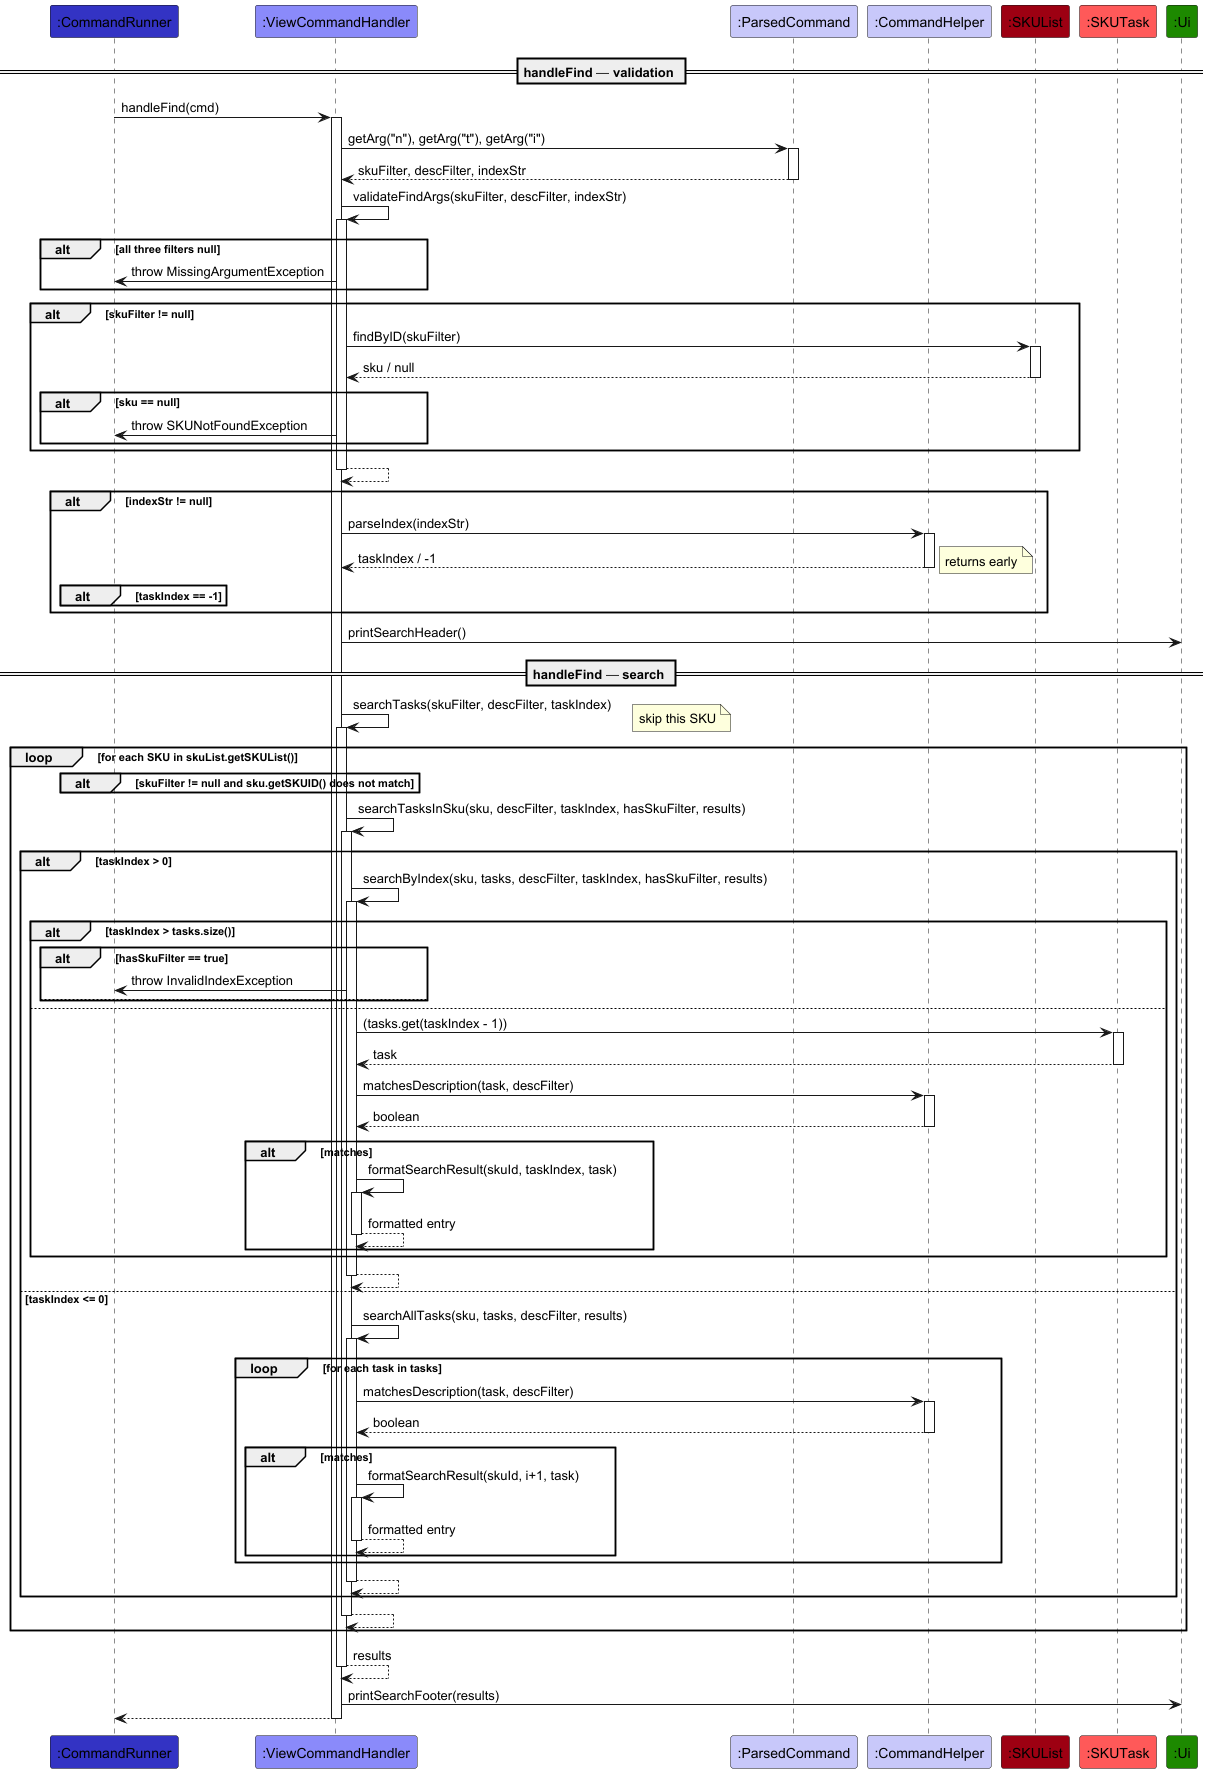

The diagram above was rendered by PlantUML. Its source (embedded in the PNG):
@startuml
!include ../style.puml

Participant ":CommandRunner" as runner LOGIC_COLOR
Participant ":ViewCommandHandler" as handler LOGIC_COLOR_T2
Participant ":ParsedCommand" as cmd LOGIC_COLOR_T1
Participant ":CommandHelper" as helper LOGIC_COLOR_T1
Participant ":SKUList" as skuList MODEL_COLOR
Participant ":SKUTask" as task MODEL_COLOR_T2
Participant ":Ui" as ui UI_COLOR

== handleFind — validation ==

runner -> handler ++ : handleFind(cmd)

handler -> cmd ++ : getArg("n"), getArg("t"), getArg("i")
return skuFilter, descFilter, indexStr

handler -> handler ++ : validateFindArgs(skuFilter, descFilter, indexStr)

alt all three filters null
    handler -> runner : throw MissingArgumentException
end

alt skuFilter != null
    handler -> skuList ++ : findByID(skuFilter)
    return sku / null

    alt sku == null
        handler -> runner : throw SKUNotFoundException
    end
end

return

alt indexStr != null
    handler -> helper ++ : parseIndex(indexStr)
    return taskIndex / -1

    alt taskIndex == -1
        note right : returns early
    end
end

handler -> ui : printSearchHeader()

== handleFind — search ==

handler -> handler ++ : searchTasks(skuFilter, descFilter, taskIndex)

loop for each SKU in skuList.getSKUList()
    alt skuFilter != null and sku.getSKUID() does not match
        note right : skip this SKU
    end

    handler -> handler ++ : searchTasksInSku(sku, descFilter, taskIndex, hasSkuFilter, results)

    alt taskIndex > 0
        handler -> handler ++ : searchByIndex(sku, tasks, descFilter, taskIndex, hasSkuFilter, results)

        alt taskIndex > tasks.size()
            alt hasSkuFilter == true
                handler -> runner : throw InvalidIndexException
            else
                note right : skip silently
            end
        else
            handler -> task ++ : (tasks.get(taskIndex - 1))
            return task

            handler -> helper ++ : matchesDescription(task, descFilter)
            return boolean

            alt matches
                handler -> handler ++ : formatSearchResult(skuId, taskIndex, task)
                return formatted entry
            end
        end

        return
    else taskIndex <= 0
        handler -> handler ++ : searchAllTasks(sku, tasks, descFilter, results)

        loop for each task in tasks
            handler -> helper ++ : matchesDescription(task, descFilter)
            return boolean

            alt matches
                handler -> handler ++ : formatSearchResult(skuId, i+1, task)
                return formatted entry
            end
        end

        return
    end

    return
end

return results

handler -> ui : printSearchFooter(results)

return
@enduml